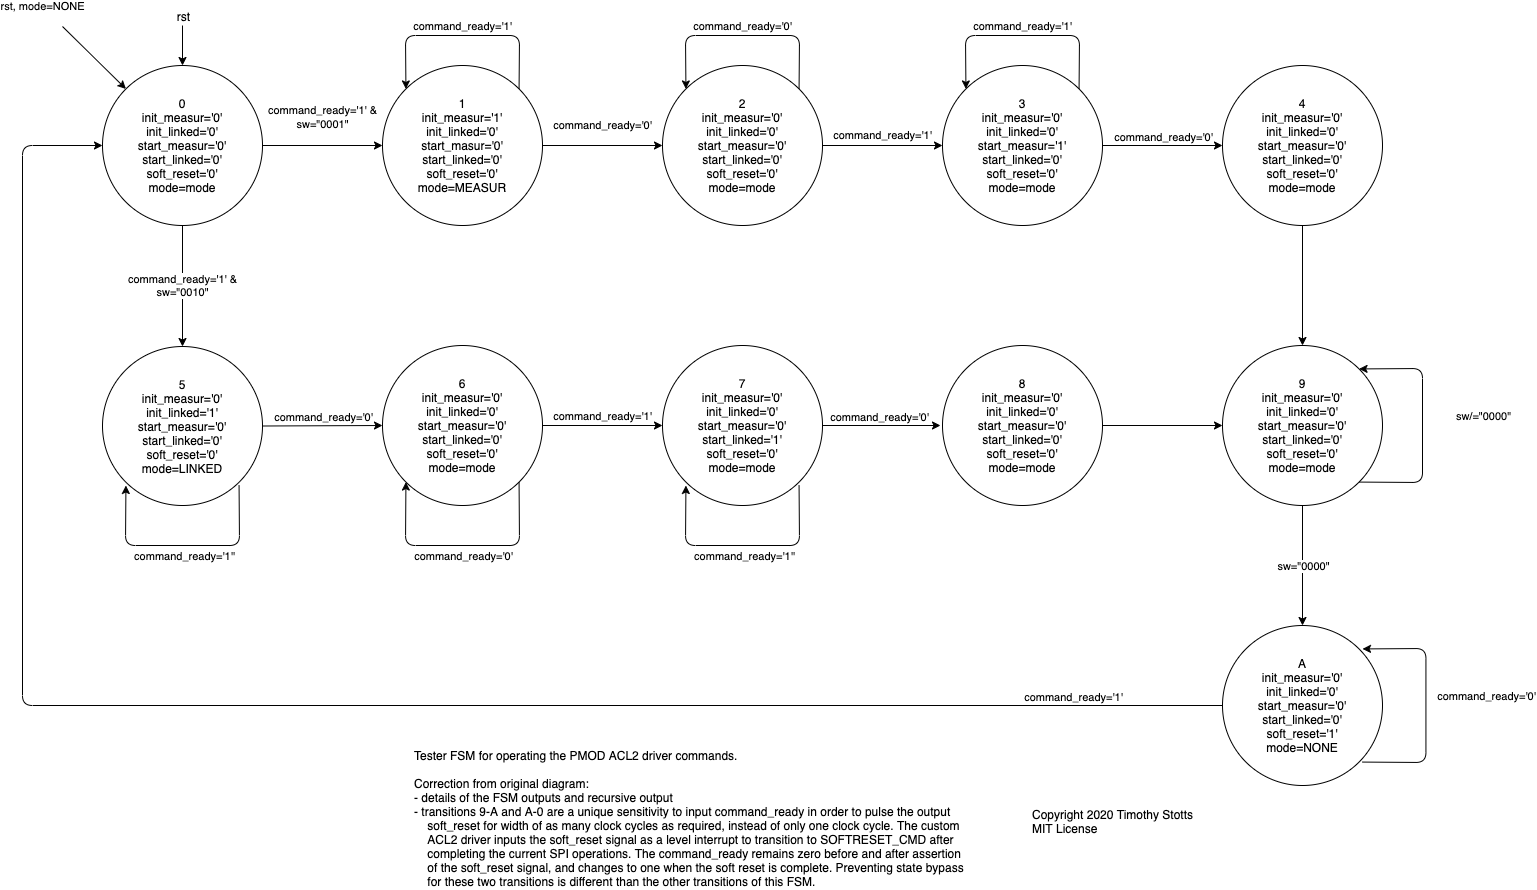

The diagram above was exported from draw.io. Its source (the exported page's mxGraphModel, read from the mxfile embedded in the PNG):
<mxGraphModel dx="1301" dy="976" grid="1" gridSize="10" guides="1" tooltips="1" connect="1" arrows="1" fold="1" page="1" pageScale="1" pageWidth="1700" pageHeight="1100" math="0" shadow="0">
  <root>
    <mxCell id="bHSpTSvMRZ2tdV1dEAhF-0" />
    <mxCell id="bHSpTSvMRZ2tdV1dEAhF-1" parent="bHSpTSvMRZ2tdV1dEAhF-0" />
    <mxCell id="gDNQKRhZZrIpU63GmknB-0" value="1&lt;br&gt;init_measur='1'&lt;br&gt;init_linked='0'&lt;br&gt;start_masur='0'&lt;br&gt;start_linked='0'&lt;br&gt;soft_reset='0'&lt;br&gt;mode=MEASUR" style="ellipse;whiteSpace=wrap;html=1;" parent="bHSpTSvMRZ2tdV1dEAhF-1" vertex="1">
      <mxGeometry x="480" y="119" width="160" height="160" as="geometry" />
    </mxCell>
    <mxCell id="gDNQKRhZZrIpU63GmknB-1" value="command_ready='0'" style="endArrow=classic;html=1;entryX=0;entryY=0.5;entryDx=0;entryDy=0;" parent="bHSpTSvMRZ2tdV1dEAhF-1" target="gDNQKRhZZrIpU63GmknB-2" edge="1">
      <mxGeometry y="20" width="50" height="50" relative="1" as="geometry">
        <mxPoint x="640" y="199" as="sourcePoint" />
        <mxPoint x="720" y="199" as="targetPoint" />
        <mxPoint as="offset" />
      </mxGeometry>
    </mxCell>
    <mxCell id="gDNQKRhZZrIpU63GmknB-2" value="2&lt;br&gt;init_measur='0'&lt;br&gt;init_linked='0'&lt;br&gt;start_measur='0'&lt;br&gt;start_linked='0'&lt;br&gt;soft_reset='0'&lt;br&gt;mode=mode" style="ellipse;whiteSpace=wrap;html=1;" parent="bHSpTSvMRZ2tdV1dEAhF-1" vertex="1">
      <mxGeometry x="760" y="119" width="160" height="160" as="geometry" />
    </mxCell>
    <mxCell id="gDNQKRhZZrIpU63GmknB-3" value="3&lt;br&gt;init_measur='0'&lt;br&gt;init_linked='0'&lt;br&gt;start_measur='1'&lt;br&gt;start_linked='0'&lt;br&gt;soft_reset='0'&lt;br&gt;mode=mode" style="ellipse;whiteSpace=wrap;html=1;" parent="bHSpTSvMRZ2tdV1dEAhF-1" vertex="1">
      <mxGeometry x="1040" y="119" width="160" height="160" as="geometry" />
    </mxCell>
    <mxCell id="gDNQKRhZZrIpU63GmknB-4" value="command_ready='1'" style="endArrow=classic;html=1;entryX=0;entryY=0.5;entryDx=0;entryDy=0;exitX=1;exitY=0.5;exitDx=0;exitDy=0;" parent="bHSpTSvMRZ2tdV1dEAhF-1" source="gDNQKRhZZrIpU63GmknB-2" target="gDNQKRhZZrIpU63GmknB-3" edge="1">
      <mxGeometry y="10" width="50" height="50" relative="1" as="geometry">
        <mxPoint x="960" y="199" as="sourcePoint" />
        <mxPoint x="1010" y="149" as="targetPoint" />
        <mxPoint as="offset" />
      </mxGeometry>
    </mxCell>
    <mxCell id="gDNQKRhZZrIpU63GmknB-5" value="4&lt;br&gt;init_measur='0'&lt;br&gt;init_linked='0'&lt;br&gt;start_measur='0'&lt;br&gt;start_linked='0'&lt;br&gt;soft_reset='0'&lt;br&gt;mode=mode" style="ellipse;whiteSpace=wrap;html=1;" parent="bHSpTSvMRZ2tdV1dEAhF-1" vertex="1">
      <mxGeometry x="1320" y="119" width="160" height="160" as="geometry" />
    </mxCell>
    <mxCell id="gDNQKRhZZrIpU63GmknB-6" value="" style="endArrow=classic;html=1;entryX=0;entryY=0.5;entryDx=0;entryDy=0;exitX=1;exitY=0.5;exitDx=0;exitDy=0;" parent="bHSpTSvMRZ2tdV1dEAhF-1" source="gDNQKRhZZrIpU63GmknB-3" target="gDNQKRhZZrIpU63GmknB-5" edge="1">
      <mxGeometry width="50" height="50" relative="1" as="geometry">
        <mxPoint x="1230" y="209" as="sourcePoint" />
        <mxPoint x="1170" y="149" as="targetPoint" />
      </mxGeometry>
    </mxCell>
    <mxCell id="gDNQKRhZZrIpU63GmknB-7" value="&lt;span style=&quot;font-size: 11px&quot;&gt;command_ready='0'&lt;/span&gt;" style="text;html=1;resizable=0;points=[];align=center;verticalAlign=middle;labelBackgroundColor=#ffffff;" parent="gDNQKRhZZrIpU63GmknB-6" vertex="1" connectable="0">
      <mxGeometry x="-0.125" y="3" relative="1" as="geometry">
        <mxPoint x="7" y="-7" as="offset" />
      </mxGeometry>
    </mxCell>
    <mxCell id="gDNQKRhZZrIpU63GmknB-8" value="0&lt;br&gt;init_measur='0'&lt;br&gt;init_linked='0'&lt;br&gt;start_measur='0'&lt;br&gt;start_linked='0'&lt;br&gt;soft_reset='0'&lt;br&gt;mode=mode" style="ellipse;whiteSpace=wrap;html=1;" parent="bHSpTSvMRZ2tdV1dEAhF-1" vertex="1">
      <mxGeometry x="200" y="119" width="160" height="160" as="geometry" />
    </mxCell>
    <mxCell id="gDNQKRhZZrIpU63GmknB-9" value="" style="endArrow=classic;html=1;entryX=0;entryY=0.5;entryDx=0;entryDy=0;exitX=1;exitY=0.5;exitDx=0;exitDy=0;" parent="bHSpTSvMRZ2tdV1dEAhF-1" source="gDNQKRhZZrIpU63GmknB-8" target="gDNQKRhZZrIpU63GmknB-0" edge="1">
      <mxGeometry width="50" height="50" relative="1" as="geometry">
        <mxPoint x="280" y="159" as="sourcePoint" />
        <mxPoint x="330" y="109" as="targetPoint" />
      </mxGeometry>
    </mxCell>
    <mxCell id="gDNQKRhZZrIpU63GmknB-10" value="&lt;font style=&quot;font-size: 11px&quot;&gt;command_ready='1' &amp;amp;&lt;br&gt;sw=&quot;0001&quot;&lt;/font&gt;" style="text;html=1;resizable=0;points=[];align=center;verticalAlign=middle;labelBackgroundColor=#ffffff;" parent="gDNQKRhZZrIpU63GmknB-9" vertex="1" connectable="0">
      <mxGeometry x="-0.25" y="-2" relative="1" as="geometry">
        <mxPoint x="15" y="-32" as="offset" />
      </mxGeometry>
    </mxCell>
    <mxCell id="gDNQKRhZZrIpU63GmknB-11" value="" style="endArrow=classic;html=1;entryX=0.5;entryY=0;entryDx=0;entryDy=0;" parent="bHSpTSvMRZ2tdV1dEAhF-1" target="gDNQKRhZZrIpU63GmknB-8" edge="1">
      <mxGeometry width="50" height="50" relative="1" as="geometry">
        <mxPoint x="280" y="79" as="sourcePoint" />
        <mxPoint x="200" y="119" as="targetPoint" />
      </mxGeometry>
    </mxCell>
    <mxCell id="gDNQKRhZZrIpU63GmknB-12" value="rst" style="text;html=1;resizable=0;points=[];align=center;verticalAlign=middle;labelBackgroundColor=#ffffff;" parent="gDNQKRhZZrIpU63GmknB-11" vertex="1" connectable="0">
      <mxGeometry x="-0.55" y="3" relative="1" as="geometry">
        <mxPoint x="-3" y="-19" as="offset" />
      </mxGeometry>
    </mxCell>
    <mxCell id="gDNQKRhZZrIpU63GmknB-13" value="5&lt;br&gt;init_measur='0'&lt;br&gt;init_linked='1'&lt;br&gt;start_measur='0'&lt;br&gt;start_linked='0'&lt;br&gt;soft_reset='0'&lt;br&gt;mode=LINKED" style="ellipse;whiteSpace=wrap;html=1;" parent="bHSpTSvMRZ2tdV1dEAhF-1" vertex="1">
      <mxGeometry x="200" y="400" width="160" height="159" as="geometry" />
    </mxCell>
    <mxCell id="gDNQKRhZZrIpU63GmknB-15" value="6&lt;br&gt;init_measur='0'&lt;br&gt;init_linked='0'&lt;br&gt;start_measur='0'&lt;br&gt;start_linked='0'&lt;br&gt;soft_reset='0'&lt;br&gt;mode=mode" style="ellipse;whiteSpace=wrap;html=1;" parent="bHSpTSvMRZ2tdV1dEAhF-1" vertex="1">
      <mxGeometry x="480" y="399" width="160" height="160" as="geometry" />
    </mxCell>
    <mxCell id="gDNQKRhZZrIpU63GmknB-16" value="7&lt;br&gt;init_measur='0'&lt;br&gt;init_linked='0'&lt;br&gt;start_measur='0'&lt;br&gt;start_linked='1'&lt;br&gt;soft_reset='0'&lt;br&gt;mode=mode" style="ellipse;whiteSpace=wrap;html=1;" parent="bHSpTSvMRZ2tdV1dEAhF-1" vertex="1">
      <mxGeometry x="760" y="399" width="160" height="160" as="geometry" />
    </mxCell>
    <mxCell id="gDNQKRhZZrIpU63GmknB-17" value="command_ready='1'" style="endArrow=classic;html=1;entryX=0;entryY=0.5;entryDx=0;entryDy=0;exitX=1;exitY=0.5;exitDx=0;exitDy=0;" parent="bHSpTSvMRZ2tdV1dEAhF-1" source="gDNQKRhZZrIpU63GmknB-15" target="gDNQKRhZZrIpU63GmknB-16" edge="1">
      <mxGeometry y="9" width="50" height="50" relative="1" as="geometry">
        <mxPoint x="600" y="440" as="sourcePoint" />
        <mxPoint x="650" y="390" as="targetPoint" />
        <mxPoint as="offset" />
      </mxGeometry>
    </mxCell>
    <mxCell id="gDNQKRhZZrIpU63GmknB-19" value="" style="endArrow=classic;html=1;exitX=1;exitY=0.5;exitDx=0;exitDy=0;" parent="bHSpTSvMRZ2tdV1dEAhF-1" source="gDNQKRhZZrIpU63GmknB-16" edge="1">
      <mxGeometry width="50" height="50" relative="1" as="geometry">
        <mxPoint x="1220" y="509" as="sourcePoint" />
        <mxPoint x="1038" y="479" as="targetPoint" />
      </mxGeometry>
    </mxCell>
    <mxCell id="gDNQKRhZZrIpU63GmknB-20" value="&lt;span style=&quot;font-size: 11px&quot;&gt;command_ready='0'&lt;/span&gt;" style="text;html=1;resizable=0;points=[];align=center;verticalAlign=middle;labelBackgroundColor=#ffffff;" parent="gDNQKRhZZrIpU63GmknB-19" vertex="1" connectable="0">
      <mxGeometry x="-0.125" y="3" relative="1" as="geometry">
        <mxPoint x="5" y="-7" as="offset" />
      </mxGeometry>
    </mxCell>
    <mxCell id="gDNQKRhZZrIpU63GmknB-31" value="Tester FSM for operating the PMOD ACL2 driver commands.&lt;br&gt;&lt;br&gt;Correction from original diagram:&lt;br&gt;- details of the FSM outputs and recursive output&lt;br&gt;- transitions 9-A and A-0 are a unique sensitivity to input command_ready in order to pulse the output&lt;br&gt;&amp;nbsp; &amp;nbsp; soft_reset for width of as many clock cycles as required, instead of only one clock cycle. The custom&lt;br&gt;&amp;nbsp; &amp;nbsp; ACL2 driver inputs the soft_reset signal as a level interrupt to transition to SOFTRESET_CMD after&lt;br&gt;&amp;nbsp; &amp;nbsp; completing the current SPI operations. The command_ready remains zero before and after assertion&lt;br&gt;&amp;nbsp; &amp;nbsp; of the soft_reset signal, and changes to one when the soft reset is complete. Preventing state bypass&lt;br&gt;&amp;nbsp; &amp;nbsp; for these two transitions is different than the other transitions of this FSM." style="text;html=1;resizable=0;points=[];autosize=1;align=left;verticalAlign=top;spacingTop=-4;" parent="bHSpTSvMRZ2tdV1dEAhF-1" vertex="1">
      <mxGeometry x="510" y="800" width="570" height="140" as="geometry" />
    </mxCell>
    <mxCell id="gDNQKRhZZrIpU63GmknB-32" value="" style="endArrow=classic;html=1;entryX=0;entryY=0;entryDx=0;entryDy=0;exitX=1;exitY=0;exitDx=0;exitDy=0;" parent="bHSpTSvMRZ2tdV1dEAhF-1" source="gDNQKRhZZrIpU63GmknB-0" target="gDNQKRhZZrIpU63GmknB-0" edge="1">
      <mxGeometry width="50" height="50" relative="1" as="geometry">
        <mxPoint x="620" y="109" as="sourcePoint" />
        <mxPoint x="670" y="59" as="targetPoint" />
        <Array as="points">
          <mxPoint x="617" y="89" />
          <mxPoint x="503" y="89" />
        </Array>
      </mxGeometry>
    </mxCell>
    <mxCell id="gDNQKRhZZrIpU63GmknB-34" value="command_ready='1'" style="edgeLabel;html=1;align=center;verticalAlign=middle;resizable=0;points=[];" parent="gDNQKRhZZrIpU63GmknB-32" vertex="1" connectable="0">
      <mxGeometry x="0.0091" y="-1" relative="1" as="geometry">
        <mxPoint x="0.57" y="-9" as="offset" />
      </mxGeometry>
    </mxCell>
    <mxCell id="gDNQKRhZZrIpU63GmknB-36" value="" style="endArrow=classic;html=1;entryX=0;entryY=0;entryDx=0;entryDy=0;exitX=1;exitY=0;exitDx=0;exitDy=0;" parent="bHSpTSvMRZ2tdV1dEAhF-1" edge="1">
      <mxGeometry width="50" height="50" relative="1" as="geometry">
        <mxPoint x="896.5685424949238" y="142.4314575050762" as="sourcePoint" />
        <mxPoint x="783.4314575050762" y="142.4314575050762" as="targetPoint" />
        <Array as="points">
          <mxPoint x="897" y="89" />
          <mxPoint x="783" y="89" />
        </Array>
      </mxGeometry>
    </mxCell>
    <mxCell id="gDNQKRhZZrIpU63GmknB-37" value="command_ready='0'" style="edgeLabel;html=1;align=center;verticalAlign=middle;resizable=0;points=[];" parent="gDNQKRhZZrIpU63GmknB-36" vertex="1" connectable="0">
      <mxGeometry x="0.0091" y="-1" relative="1" as="geometry">
        <mxPoint x="0.57" y="-9" as="offset" />
      </mxGeometry>
    </mxCell>
    <mxCell id="gDNQKRhZZrIpU63GmknB-38" value="" style="endArrow=classic;html=1;entryX=0;entryY=0;entryDx=0;entryDy=0;exitX=1;exitY=0;exitDx=0;exitDy=0;" parent="bHSpTSvMRZ2tdV1dEAhF-1" edge="1">
      <mxGeometry width="50" height="50" relative="1" as="geometry">
        <mxPoint x="1176.5685424949238" y="142.4314575050762" as="sourcePoint" />
        <mxPoint x="1063.4314575050762" y="142.4314575050762" as="targetPoint" />
        <Array as="points">
          <mxPoint x="1177" y="89" />
          <mxPoint x="1063" y="89" />
        </Array>
      </mxGeometry>
    </mxCell>
    <mxCell id="gDNQKRhZZrIpU63GmknB-39" value="command_ready='1'" style="edgeLabel;html=1;align=center;verticalAlign=middle;resizable=0;points=[];" parent="gDNQKRhZZrIpU63GmknB-38" vertex="1" connectable="0">
      <mxGeometry x="0.0091" y="-1" relative="1" as="geometry">
        <mxPoint x="0.57" y="-9" as="offset" />
      </mxGeometry>
    </mxCell>
    <mxCell id="gDNQKRhZZrIpU63GmknB-40" value="command_ready='1' &amp;amp;&lt;br&gt;sw=&quot;0010&quot;" style="endArrow=classic;html=1;exitX=0.5;exitY=1;exitDx=0;exitDy=0;entryX=0.5;entryY=0;entryDx=0;entryDy=0;" parent="bHSpTSvMRZ2tdV1dEAhF-1" source="gDNQKRhZZrIpU63GmknB-8" target="gDNQKRhZZrIpU63GmknB-13" edge="1">
      <mxGeometry width="50" height="50" relative="1" as="geometry">
        <mxPoint x="390" y="339" as="sourcePoint" />
        <mxPoint x="440" y="289" as="targetPoint" />
      </mxGeometry>
    </mxCell>
    <mxCell id="gDNQKRhZZrIpU63GmknB-43" value="" style="endArrow=classic;html=1;exitX=1;exitY=0.5;exitDx=0;exitDy=0;entryX=0;entryY=0.5;entryDx=0;entryDy=0;" parent="bHSpTSvMRZ2tdV1dEAhF-1" source="gDNQKRhZZrIpU63GmknB-13" target="gDNQKRhZZrIpU63GmknB-15" edge="1">
      <mxGeometry width="50" height="50" relative="1" as="geometry">
        <mxPoint x="390" y="399" as="sourcePoint" />
        <mxPoint x="440" y="349" as="targetPoint" />
      </mxGeometry>
    </mxCell>
    <mxCell id="lZzTjpyfQv_-lwukfWGb-0" value="command_ready='0'" style="edgeLabel;html=1;align=center;verticalAlign=middle;resizable=0;points=[];" parent="gDNQKRhZZrIpU63GmknB-43" vertex="1" connectable="0">
      <mxGeometry x="-0.0831" y="3" relative="1" as="geometry">
        <mxPoint x="5.01" y="-6.27" as="offset" />
      </mxGeometry>
    </mxCell>
    <mxCell id="gDNQKRhZZrIpU63GmknB-44" value="" style="endArrow=classic;html=1;entryX=0;entryY=1;entryDx=0;entryDy=0;exitX=1;exitY=1;exitDx=0;exitDy=0;" parent="bHSpTSvMRZ2tdV1dEAhF-1" source="gDNQKRhZZrIpU63GmknB-15" target="gDNQKRhZZrIpU63GmknB-15" edge="1">
      <mxGeometry width="50" height="50" relative="1" as="geometry">
        <mxPoint x="616.5685424949238" y="652.4314575050762" as="sourcePoint" />
        <mxPoint x="503.4314575050762" y="652.4314575050762" as="targetPoint" />
        <Array as="points">
          <mxPoint x="617" y="599" />
          <mxPoint x="503" y="599" />
        </Array>
      </mxGeometry>
    </mxCell>
    <mxCell id="gDNQKRhZZrIpU63GmknB-45" value="command_ready='0'" style="edgeLabel;html=1;align=center;verticalAlign=middle;resizable=0;points=[];" parent="gDNQKRhZZrIpU63GmknB-44" vertex="1" connectable="0">
      <mxGeometry x="0.0091" y="-1" relative="1" as="geometry">
        <mxPoint x="1.5699999999999998" y="11" as="offset" />
      </mxGeometry>
    </mxCell>
    <mxCell id="gDNQKRhZZrIpU63GmknB-46" value="" style="endArrow=classic;html=1;entryX=0;entryY=1;entryDx=0;entryDy=0;exitX=1;exitY=1;exitDx=0;exitDy=0;" parent="bHSpTSvMRZ2tdV1dEAhF-1" edge="1">
      <mxGeometry width="50" height="50" relative="1" as="geometry">
        <mxPoint x="336.5685424949238" y="538.9985424949238" as="sourcePoint" />
        <mxPoint x="223.4314575050762" y="538.9985424949238" as="targetPoint" />
        <Array as="points">
          <mxPoint x="337" y="599" />
          <mxPoint x="223" y="599" />
        </Array>
      </mxGeometry>
    </mxCell>
    <mxCell id="gDNQKRhZZrIpU63GmknB-47" value="command_ready='1''" style="edgeLabel;html=1;align=center;verticalAlign=middle;resizable=0;points=[];" parent="gDNQKRhZZrIpU63GmknB-46" vertex="1" connectable="0">
      <mxGeometry x="0.0091" y="-1" relative="1" as="geometry">
        <mxPoint x="1.5699999999999998" y="11" as="offset" />
      </mxGeometry>
    </mxCell>
    <mxCell id="gDNQKRhZZrIpU63GmknB-51" value="" style="endArrow=classic;html=1;entryX=0;entryY=1;entryDx=0;entryDy=0;exitX=1;exitY=1;exitDx=0;exitDy=0;" parent="bHSpTSvMRZ2tdV1dEAhF-1" edge="1">
      <mxGeometry width="50" height="50" relative="1" as="geometry">
        <mxPoint x="896.5685424949238" y="538.9985424949236" as="sourcePoint" />
        <mxPoint x="783.4314575050762" y="538.9985424949236" as="targetPoint" />
        <Array as="points">
          <mxPoint x="897" y="599" />
          <mxPoint x="783" y="599" />
        </Array>
      </mxGeometry>
    </mxCell>
    <mxCell id="gDNQKRhZZrIpU63GmknB-52" value="command_ready='1''" style="edgeLabel;html=1;align=center;verticalAlign=middle;resizable=0;points=[];" parent="gDNQKRhZZrIpU63GmknB-51" vertex="1" connectable="0">
      <mxGeometry x="0.0091" y="-1" relative="1" as="geometry">
        <mxPoint x="1.5699999999999998" y="11" as="offset" />
      </mxGeometry>
    </mxCell>
    <mxCell id="gDNQKRhZZrIpU63GmknB-53" value="8&lt;br&gt;init_measur='0'&lt;br&gt;init_linked='0'&lt;br&gt;start_measur='0'&lt;br&gt;start_linked='0'&lt;br&gt;soft_reset='0'&lt;br&gt;mode=mode" style="ellipse;whiteSpace=wrap;html=1;" parent="bHSpTSvMRZ2tdV1dEAhF-1" vertex="1">
      <mxGeometry x="1040" y="399" width="160" height="160" as="geometry" />
    </mxCell>
    <mxCell id="gDNQKRhZZrIpU63GmknB-55" value="9&lt;br&gt;init_measur='0'&lt;br&gt;init_linked='0'&lt;br&gt;start_measur='0'&lt;br&gt;start_linked='0'&lt;br&gt;soft_reset='0'&lt;br&gt;mode=mode" style="ellipse;whiteSpace=wrap;html=1;" parent="bHSpTSvMRZ2tdV1dEAhF-1" vertex="1">
      <mxGeometry x="1320" y="399" width="160" height="160" as="geometry" />
    </mxCell>
    <mxCell id="gDNQKRhZZrIpU63GmknB-56" value="" style="endArrow=classic;html=1;exitX=1;exitY=0.5;exitDx=0;exitDy=0;entryX=0;entryY=0.5;entryDx=0;entryDy=0;" parent="bHSpTSvMRZ2tdV1dEAhF-1" source="gDNQKRhZZrIpU63GmknB-53" target="gDNQKRhZZrIpU63GmknB-55" edge="1">
      <mxGeometry width="50" height="50" relative="1" as="geometry">
        <mxPoint x="1240" y="439" as="sourcePoint" />
        <mxPoint x="1290" y="389" as="targetPoint" />
      </mxGeometry>
    </mxCell>
    <mxCell id="gDNQKRhZZrIpU63GmknB-57" value="" style="endArrow=classic;html=1;exitX=0.5;exitY=1;exitDx=0;exitDy=0;entryX=0.5;entryY=0;entryDx=0;entryDy=0;" parent="bHSpTSvMRZ2tdV1dEAhF-1" source="gDNQKRhZZrIpU63GmknB-5" target="gDNQKRhZZrIpU63GmknB-55" edge="1">
      <mxGeometry width="50" height="50" relative="1" as="geometry">
        <mxPoint x="1540" y="369" as="sourcePoint" />
        <mxPoint x="1400" y="399" as="targetPoint" />
      </mxGeometry>
    </mxCell>
    <mxCell id="gDNQKRhZZrIpU63GmknB-58" value="A&lt;br&gt;init_measur='0'&lt;br&gt;init_linked='0'&lt;br&gt;start_measur='0'&lt;br&gt;start_linked='0'&lt;br&gt;soft_reset='1'&lt;br&gt;mode=NONE" style="ellipse;whiteSpace=wrap;html=1;" parent="bHSpTSvMRZ2tdV1dEAhF-1" vertex="1">
      <mxGeometry x="1320" y="679" width="160" height="160" as="geometry" />
    </mxCell>
    <mxCell id="gDNQKRhZZrIpU63GmknB-59" value="" style="endArrow=classic;html=1;exitX=0.5;exitY=1;exitDx=0;exitDy=0;entryX=0.5;entryY=0;entryDx=0;entryDy=0;" parent="bHSpTSvMRZ2tdV1dEAhF-1" source="gDNQKRhZZrIpU63GmknB-55" target="gDNQKRhZZrIpU63GmknB-58" edge="1">
      <mxGeometry width="50" height="50" relative="1" as="geometry">
        <mxPoint x="1430" y="649" as="sourcePoint" />
        <mxPoint x="1480" y="599" as="targetPoint" />
      </mxGeometry>
    </mxCell>
    <mxCell id="gDNQKRhZZrIpU63GmknB-60" value="sw=&quot;0000&quot;" style="edgeLabel;html=1;align=center;verticalAlign=middle;resizable=0;points=[];" parent="gDNQKRhZZrIpU63GmknB-59" vertex="1" connectable="0">
      <mxGeometry x="-0.4333" y="4" relative="1" as="geometry">
        <mxPoint x="-4" y="26" as="offset" />
      </mxGeometry>
    </mxCell>
    <mxCell id="gDNQKRhZZrIpU63GmknB-62" value="" style="endArrow=classic;html=1;exitX=1;exitY=1;exitDx=0;exitDy=0;entryX=1;entryY=0;entryDx=0;entryDy=0;" parent="bHSpTSvMRZ2tdV1dEAhF-1" source="gDNQKRhZZrIpU63GmknB-55" target="gDNQKRhZZrIpU63GmknB-55" edge="1">
      <mxGeometry width="50" height="50" relative="1" as="geometry">
        <mxPoint x="1510" y="549" as="sourcePoint" />
        <mxPoint x="1560" y="499" as="targetPoint" />
        <Array as="points">
          <mxPoint x="1520" y="536" />
          <mxPoint x="1520" y="422" />
        </Array>
      </mxGeometry>
    </mxCell>
    <mxCell id="gDNQKRhZZrIpU63GmknB-63" value="sw/=&quot;0000&quot;" style="edgeLabel;html=1;align=center;verticalAlign=middle;resizable=0;points=[];" parent="gDNQKRhZZrIpU63GmknB-62" vertex="1" connectable="0">
      <mxGeometry x="0.2242" y="-3" relative="1" as="geometry">
        <mxPoint x="57" y="16.57" as="offset" />
      </mxGeometry>
    </mxCell>
    <mxCell id="gDNQKRhZZrIpU63GmknB-64" value="" style="endArrow=classic;html=1;exitX=0;exitY=0.5;exitDx=0;exitDy=0;entryX=0;entryY=0.5;entryDx=0;entryDy=0;" parent="bHSpTSvMRZ2tdV1dEAhF-1" source="gDNQKRhZZrIpU63GmknB-58" target="gDNQKRhZZrIpU63GmknB-8" edge="1">
      <mxGeometry width="50" height="50" relative="1" as="geometry">
        <mxPoint x="790" y="840" as="sourcePoint" />
        <mxPoint x="840" y="790" as="targetPoint" />
        <Array as="points">
          <mxPoint x="120" y="759" />
          <mxPoint x="120" y="199" />
        </Array>
      </mxGeometry>
    </mxCell>
    <mxCell id="gDNQKRhZZrIpU63GmknB-65" value="command_ready='1'" style="edgeLabel;html=1;align=center;verticalAlign=middle;resizable=0;points=[];" parent="gDNQKRhZZrIpU63GmknB-64" vertex="1" connectable="0">
      <mxGeometry x="-0.7483" relative="1" as="geometry">
        <mxPoint x="81.76" y="-9" as="offset" />
      </mxGeometry>
    </mxCell>
    <mxCell id="gDNQKRhZZrIpU63GmknB-66" value="" style="endArrow=classic;html=1;exitX=1;exitY=1;exitDx=0;exitDy=0;entryX=1;entryY=0;entryDx=0;entryDy=0;" parent="bHSpTSvMRZ2tdV1dEAhF-1" edge="1">
      <mxGeometry width="50" height="50" relative="1" as="geometry">
        <mxPoint x="1459.9985424949334" y="815.5685424949334" as="sourcePoint" />
        <mxPoint x="1459.9985424949334" y="702.4314575050666" as="targetPoint" />
        <Array as="points">
          <mxPoint x="1523.43" y="816" />
          <mxPoint x="1523.43" y="702" />
        </Array>
      </mxGeometry>
    </mxCell>
    <mxCell id="gDNQKRhZZrIpU63GmknB-67" value="command_ready='0'" style="edgeLabel;html=1;align=center;verticalAlign=middle;resizable=0;points=[];" parent="gDNQKRhZZrIpU63GmknB-66" vertex="1" connectable="0">
      <mxGeometry x="0.2242" y="-3" relative="1" as="geometry">
        <mxPoint x="57" y="16.57" as="offset" />
      </mxGeometry>
    </mxCell>
    <mxCell id="gDNQKRhZZrIpU63GmknB-68" value="rst, mode=NONE" style="endArrow=classic;html=1;entryX=0;entryY=0;entryDx=0;entryDy=0;" parent="bHSpTSvMRZ2tdV1dEAhF-1" target="gDNQKRhZZrIpU63GmknB-8" edge="1">
      <mxGeometry x="-1" y="28" width="50" height="50" relative="1" as="geometry">
        <mxPoint x="160" y="80" as="sourcePoint" />
        <mxPoint x="160" y="70" as="targetPoint" />
        <mxPoint x="-40" as="offset" />
      </mxGeometry>
    </mxCell>
    <mxCell id="tiLMCT5aG0c-k3T6ZJl7-0" value="&lt;div style=&quot;text-align: left&quot;&gt;&lt;span&gt;Copyright 2020 Timothy Stotts&lt;/span&gt;&lt;/div&gt;&lt;div style=&quot;text-align: left&quot;&gt;&lt;span&gt;MIT License&lt;/span&gt;&lt;/div&gt;" style="text;html=1;align=center;verticalAlign=middle;resizable=0;points=[];autosize=1;" vertex="1" parent="bHSpTSvMRZ2tdV1dEAhF-1">
      <mxGeometry x="1120" y="860" width="180" height="30" as="geometry" />
    </mxCell>
  </root>
</mxGraphModel>